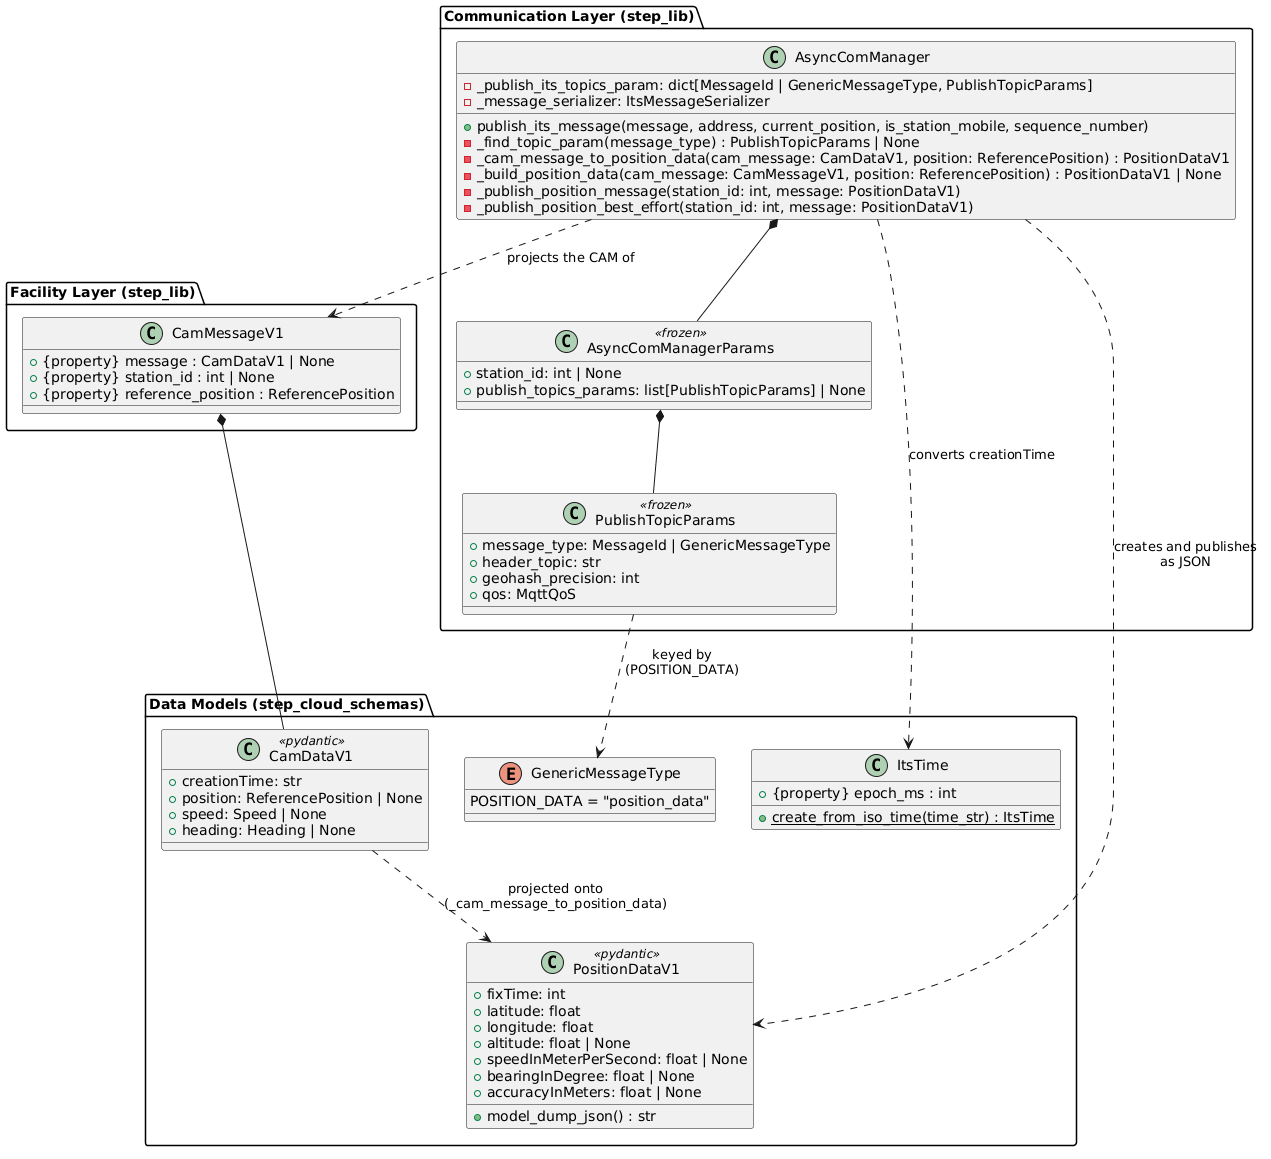

The diagram above was rendered by PlantUML. Its source (embedded in the PNG):
@startuml
package "Communication Layer (step_lib)" {
    class AsyncComManager {
        - _publish_its_topics_param: dict[MessageId | GenericMessageType, PublishTopicParams]
        - _message_serializer: ItsMessageSerializer
        + publish_its_message(message, address, current_position, is_station_mobile, sequence_number)
        - _find_topic_param(message_type) : PublishTopicParams | None
        - _cam_message_to_position_data(cam_message: CamDataV1, position: ReferencePosition) : PositionDataV1
        - _build_position_data(cam_message: CamMessageV1, position: ReferencePosition) : PositionDataV1 | None
        - _publish_position_message(station_id: int, message: PositionDataV1)
        - _publish_position_best_effort(station_id: int, message: PositionDataV1)
    }

    class PublishTopicParams <<frozen>> {
        + message_type: MessageId | GenericMessageType
        + header_topic: str
        + geohash_precision: int
        + qos: MqttQoS
    }

    class AsyncComManagerParams <<frozen>> {
        + station_id: int | None
        + publish_topics_params: list[PublishTopicParams] | None
    }
}

package "Facility Layer (step_lib)" {
    class CamMessageV1 {
        + {property} message : CamDataV1 | None
        + {property} station_id : int | None
        + {property} reference_position : ReferencePosition
    }
}

package "Data Models (step_cloud_schemas)" {
    class CamDataV1 <<pydantic>> {
        + creationTime: str
        + position: ReferencePosition | None
        + speed: Speed | None
        + heading: Heading | None
    }

    class PositionDataV1 <<pydantic>> {
        + fixTime: int
        + latitude: float
        + longitude: float
        + altitude: float | None
        + speedInMeterPerSecond: float | None
        + bearingInDegree: float | None
        + accuracyInMeters: float | None
        + model_dump_json() : str
    }

    enum GenericMessageType {
        POSITION_DATA = "position_data"
    }

    class ItsTime {
        + {static} create_from_iso_time(time_str) : ItsTime
        + {property} epoch_ms : int
    }
}

AsyncComManager *-- AsyncComManagerParams
AsyncComManagerParams *-- PublishTopicParams
PublishTopicParams ..> GenericMessageType : keyed by\n(POSITION_DATA)
AsyncComManager ..> CamMessageV1 : projects the CAM of
CamMessageV1 *-- CamDataV1
AsyncComManager ..> PositionDataV1 : creates and publishes\nas JSON
AsyncComManager ..> ItsTime : converts creationTime
CamDataV1 ..> PositionDataV1 : projected onto\n(_cam_message_to_position_data)
@enduml